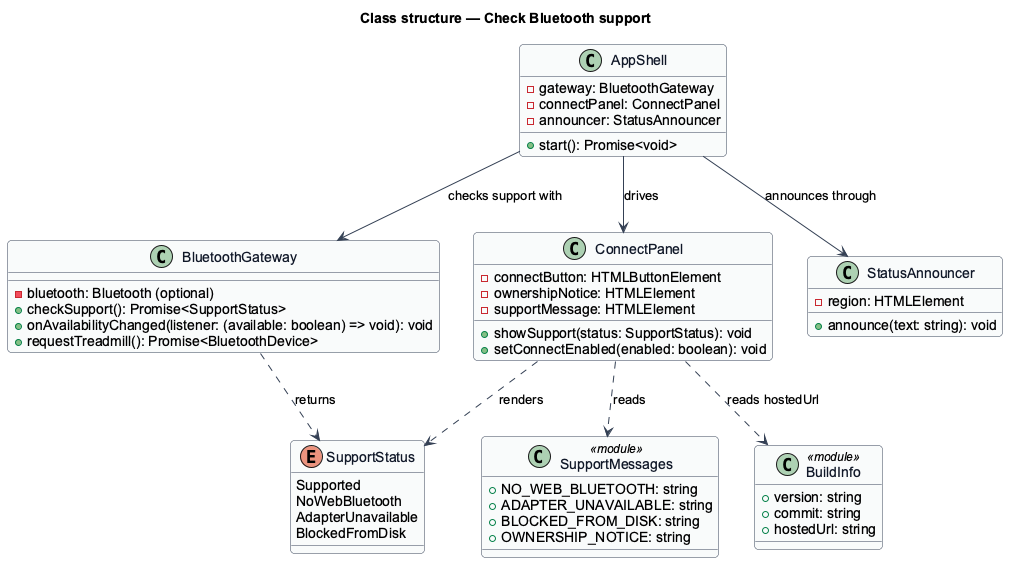

The diagram above was rendered by PlantUML. Its source (embedded in the PNG):
@startuml
' --- shared skin header ---
skinparam backgroundColor #FFFFFF
skinparam shadowing false
skinparam roundcorner 8
skinparam defaultFontName Arial
skinparam ArrowColor #344054
skinparam class {
  BorderColor #344054
  FontColor #101828
  BackgroundColor #F9FAFB
}
' --------------------------
title Class structure — Check Bluetooth support

enum SupportStatus {
  Supported
  NoWebBluetooth
  AdapterUnavailable
  BlockedFromDisk
}

class AppShell {
  -gateway: BluetoothGateway
  -connectPanel: ConnectPanel
  -announcer: StatusAnnouncer
  +start(): Promise<void>
}

class BluetoothGateway {
  -bluetooth: Bluetooth (optional)
  +checkSupport(): Promise<SupportStatus>
  +onAvailabilityChanged(listener: (available: boolean) => void): void
  +requestTreadmill(): Promise<BluetoothDevice>
}

class ConnectPanel {
  -connectButton: HTMLButtonElement
  -ownershipNotice: HTMLElement
  -supportMessage: HTMLElement
  +showSupport(status: SupportStatus): void
  +setConnectEnabled(enabled: boolean): void
}

class StatusAnnouncer {
  -region: HTMLElement
  +announce(text: string): void
}

class SupportMessages <<module>> {
  +NO_WEB_BLUETOOTH: string
  +ADAPTER_UNAVAILABLE: string
  +BLOCKED_FROM_DISK: string
  +OWNERSHIP_NOTICE: string
}

class BuildInfo <<module>> {
  +version: string
  +commit: string
  +hostedUrl: string
}

AppShell --> BluetoothGateway : checks support with
AppShell --> ConnectPanel : drives
AppShell --> StatusAnnouncer : announces through
BluetoothGateway ..> SupportStatus : returns
ConnectPanel ..> SupportStatus : renders
ConnectPanel ..> SupportMessages : reads
ConnectPanel ..> BuildInfo : reads hostedUrl
@enduml